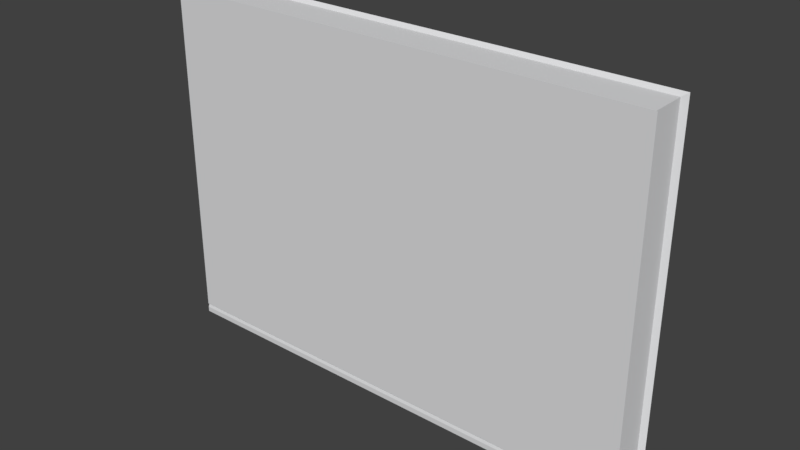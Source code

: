# Source: 1025.blend  (saved by Blender 2.93.20; exported with 4.5.12 LTS)
import bpy
from mathutils import Matrix  # noqa: F401  (used for matrix-valued properties, if any)

bpy.ops.wm.read_factory_settings(use_empty=True)
scene = bpy.context.scene
scene.name = 'Scene'

# ---- collections
col_collection_1 = bpy.data.collections.new('Collection 1'); scene.collection.children.link(col_collection_1)

# ---- materials (node trees are filled in below, after node groups)
mat_book = bpy.data.materials.new('book')
mat_book.alpha_threshold = 0.0
mat_book.use_transparent_shadow = False
mat_book.diffuse_color = (0.7294, 0.7333, 0.7451, 1.0)
mat_book.specular_color = (0.0, 0.0, 0.0)
mat_book.roughness = 0.5

# ---- material node trees

# ---- world
world_world = bpy.data.worlds.new('World'); scene.world = world_world
world_world.color = (0.05088, 0.05088, 0.05088)
world_world.use_sun_shadow = False
world_world.sun_shadow_jitter_overblur = 0.0
world_world.cycles.sampling_method = 'MANUAL'

# ---- meshes
me_scp1025_ms3d_m = bpy.data.meshes.new('scp1025.ms3d.m')
me_scp1025_ms3d_m.from_pydata([(0.9064, 0.1769, -0.668), (-0.9064, 0.1769, -0.668), (-0.9064, 0.1769, -0.6489), (0.9064, 0.1769, -0.6489), (-0.9064, 0.1594, -0.6715), (0.9064, 0.1594, -0.6715), (0.9064, 0.08943, -0.6743), (-0.9064, 0.08943, -0.6743), (0.8871, 0.1638, -0.6204), (0.8871, 0.1638, 0.6104), (0.8871, 0.08943, 0.6104), (0.8871, 0.08943, -0.6204), (0.8871, 0.1638, 0.6104), (-0.8871, 0.1638, 0.6104), (-0.8871, 0.08943, 0.6104), (0.8871, 0.08943, 0.6104), (-0.9064, 0.1594, -0.6489), (-0.9064, 0.1594, -0.6715), (-0.9064, 0.08943, -0.6743), (-0.9064, 0.08943, -0.6489), (-0.9064, 0.1769, -0.6338), (0.9064, 0.1769, -0.6338), (0.9064, 0.1729, -0.6371), (-0.9064, 0.1729, -0.6371), (-0.8871, 0.1638, -0.639), (-0.9064, 0.1594, -0.6411), (-0.9064, 0.08943, -0.6411), (-0.8871, 0.08943, -0.639), (0.9064, 0.1594, -0.6489), (0.9064, 0.1594, -0.6411), (0.9064, 0.08943, -0.6411), (0.9064, 0.08943, -0.6489), (-0.9064, 0.1769, -0.668), (0.9064, 0.1769, -0.668), (0.9064, 0.1594, -0.6715), (-0.9064, 0.1594, -0.6715), (0.9064, 0.1769, -0.6338), (0.9064, 0.1769, 0.6238), (0.8871, 0.1638, 0.6104), (0.8871, 0.1638, -0.6204), (0.9064, 0.1769, 0.6238), (-0.9064, 0.1769, 0.6238), (-0.8871, 0.1638, 0.6104), (0.8871, 0.1638, 0.6104), (-0.9064, 0.1769, -0.6489), (-0.9064, 0.1769, -0.668), (-0.9064, 0.1769, -0.6338), (-0.9064, 0.1729, -0.6371), (-0.9064, 0.1594, -0.6411), (-0.8871, 0.1638, -0.639), (0.9064, 0.1769, -0.6489), (0.9064, 0.1729, -0.6371), (0.9064, 0.1594, -0.6411), (0.8871, 0.1638, -0.6204), (0.8871, 0.08943, -0.6204), (0.9064, 0.08943, -0.6411), (-0.9064, 0.1769, 0.6238), (0.9064, 0.1769, 0.6238), (0.9064, 0.1769, -0.6338), (-0.9064, 0.1769, -0.6338), (-0.8871, 0.1638, 0.6104), (-0.8871, 0.1638, -0.639), (-0.8871, 0.08943, -0.639), (-0.8871, 0.08943, 0.6104), (0.9064, 0.1729, -0.6371), (0.9064, 0.1769, -0.6338), (0.8871, 0.1638, -0.6204), (0.9064, 0.1594, -0.6411), (-0.9064, 0.1769, 0.6238), (-0.9064, 0.1769, -0.6338), (-0.8871, 0.1638, -0.639), (-0.8871, 0.1638, 0.6104), (-0.9064, 0.1729, -0.6371), (0.9064, 0.1729, -0.6371), (0.9064, 0.1769, -0.6489), (-0.9064, 0.1769, -0.6489), (-0.9064, 0.1594, -0.6411), (-0.9064, 0.08943, -0.6411), (0.9064, 0.1594, -0.6715), (0.9064, 0.08943, -0.6743), (-0.9064, 0.1729, -0.6371), (0.9064, 0.1769, -0.668), (-0.9064, 0.001914, -0.6489), (-0.9064, 0.001914, -0.668), (0.9064, 0.001914, -0.668), (0.9064, 0.001914, -0.6489), (-0.9064, 0.01943, -0.6715), (-0.9064, 0.08943, -0.6743), (0.9064, 0.08943, -0.6743), (0.9064, 0.01943, -0.6715), (0.8871, 0.0151, -0.6204), (0.8871, 0.0151, 0.6104), (0.8871, 0.0151, 0.6104), (-0.8871, 0.0151, 0.6104), (-0.9064, 0.01943, -0.6489), (-0.9064, 0.01943, -0.6715), (-0.9064, 0.001914, -0.6338), (-0.9064, 0.005981, -0.6371), (0.9064, 0.005981, -0.6371), (0.9064, 0.001914, -0.6338), (-0.8871, 0.0151, -0.639), (-0.9064, 0.01943, -0.6411), (0.9064, 0.01943, -0.6489), (0.9064, 0.01943, -0.6411), (-0.9064, 0.001914, -0.668), (-0.9064, 0.01943, -0.6715), (0.9064, 0.01943, -0.6715), (0.9064, 0.001914, -0.668), (0.9064, 0.001914, -0.6338), (0.8871, 0.0151, -0.6204), (0.8871, 0.0151, 0.6104), (0.9064, 0.001914, 0.6238), (0.9064, 0.001914, 0.6238), (0.8871, 0.0151, 0.6104), (-0.8871, 0.0151, 0.6104), (-0.9064, 0.001914, 0.6238), (-0.9064, 0.001914, -0.6489), (-0.9064, 0.001914, -0.668), (-0.9064, 0.001914, -0.6338), (-0.8871, 0.0151, -0.639), (-0.9064, 0.01943, -0.6411), (-0.9064, 0.005981, -0.6371), (0.9064, 0.001914, -0.6489), (0.9064, 0.005981, -0.6371), (0.9064, 0.01943, -0.6411), (0.8871, 0.0151, -0.6204), (-0.9064, 0.001914, 0.6238), (-0.9064, 0.001914, -0.6338), (0.9064, 0.001914, -0.6338), (0.9064, 0.001914, 0.6238), (-0.8871, 0.0151, 0.6104), (-0.8871, 0.0151, -0.639), (0.9064, 0.005981, -0.6371), (0.9064, 0.01943, -0.6411), (0.8871, 0.0151, -0.6204), (0.9064, 0.001914, -0.6338), (-0.9064, 0.001914, 0.6238), (-0.8871, 0.0151, 0.6104), (-0.8871, 0.0151, -0.639), (-0.9064, 0.001914, -0.6338), (-0.9064, 0.005981, -0.6371), (-0.9064, 0.001914, -0.6489), (0.9064, 0.001914, -0.6489), (0.9064, 0.005981, -0.6371), (-0.9064, 0.01943, -0.6411), (0.9064, 0.01943, -0.6715), (-0.9064, 0.005981, -0.6371), (0.9064, 0.001914, -0.668)], [], [(1, 2, 0), (2, 3, 0), (5, 6, 4), (6, 7, 4), (9, 10, 8), (10, 11, 8), (13, 14, 12), (14, 15, 12), (17, 18, 16), (18, 19, 16), (21, 22, 20), (22, 23, 20), (25, 26, 24), (26, 27, 24), (29, 30, 28), (30, 31, 28), (33, 34, 32), (34, 35, 32), (37, 38, 36), (38, 39, 36), (41, 42, 40), (42, 43, 40), (45, 17, 44), (17, 16, 44), (47, 48, 46), (48, 49, 46), (51, 29, 50), (29, 28, 50), (53, 54, 52), (54, 55, 52), (57, 58, 56), (58, 59, 56), (61, 62, 60), (62, 63, 60), (65, 66, 64), (66, 67, 64), (69, 70, 68), (70, 71, 68), (73, 74, 72), (74, 75, 72), (16, 19, 76), (19, 77, 76), (28, 31, 78), (31, 79, 78), (44, 16, 80), (16, 76, 80), (50, 28, 81), (28, 78, 81), (83, 84, 82), (84, 85, 82), (87, 88, 86), (88, 89, 86), (11, 10, 90), (10, 91, 90), (15, 14, 92), (14, 93, 92), (19, 18, 94), (18, 95, 94), (97, 98, 96), (98, 99, 96), (27, 26, 100), (26, 101, 100), (31, 30, 102), (30, 103, 102), (105, 106, 104), (106, 107, 104), (109, 110, 108), (110, 111, 108), (113, 114, 112), (114, 115, 112), (94, 95, 116), (95, 117, 116), (119, 120, 118), (120, 121, 118), (102, 103, 122), (103, 123, 122), (55, 54, 124), (54, 125, 124), (127, 128, 126), (128, 129, 126), (63, 62, 130), (62, 131, 130), (133, 134, 132), (134, 135, 132), (137, 138, 136), (138, 139, 136), (141, 142, 140), (142, 143, 140), (77, 19, 144), (19, 94, 144), (79, 31, 145), (31, 102, 145), (144, 94, 146), (94, 116, 146), (145, 102, 147), (102, 122, 147)])
me_scp1025_ms3d_m.polygons.foreach_set('use_smooth', [True] * 96)
_k = set([(0, 1), (0, 3), (1, 2), (2, 3), (4, 5), (4, 7), (5, 6), (6, 7), (8, 9), (8, 11), (9, 10), (10, 91), (11, 90), (12, 13), (12, 15), (13, 14), (14, 93), (15, 92), (17, 18), (17, 45), (18, 95), (20, 21), (20, 23), (21, 22), (22, 23), (24, 25), (24, 27), (25, 26), (26, 101), (27, 100), (29, 30), (29, 51), (30, 103), (32, 33), (32, 35), (33, 34), (34, 35), (36, 37), (36, 39), (37, 38), (38, 39), (40, 41), (40, 43), (41, 42), (42, 43), (44, 45), (44, 80), (46, 47), (46, 49), (47, 48), (48, 49), (50, 51), (50, 81), (52, 53), (52, 55), (53, 54), (54, 125), (55, 124), (56, 57), (56, 59), (57, 58), (58, 59), (60, 61), (60, 63), (61, 62), (62, 131), (63, 130), (64, 65), (64, 67), (65, 66), (66, 67), (68, 69), (68, 71), (69, 70), (70, 71), (72, 73), (72, 75), (73, 74), (74, 75), (76, 77), (76, 80), (77, 144), (78, 79), (78, 81), (79, 145), (82, 83), (82, 85), (83, 84), (84, 85), (86, 87), (86, 89), (87, 88), (88, 89), (90, 91), (92, 93), (95, 117), (96, 97), (96, 99), (97, 98), (98, 99), (100, 101), (103, 123), (104, 105), (104, 107), (105, 106), (106, 107), (108, 109), (108, 111), (109, 110), (110, 111), (112, 113), (112, 115), (113, 114), (114, 115), (116, 117), (116, 146), (118, 119), (118, 121), (119, 120), (120, 121), (122, 123), (122, 147), (124, 125), (126, 127), (126, 129), (127, 128), (128, 129), (130, 131), (132, 133), (132, 135), (133, 134), (134, 135), (136, 137), (136, 139), (137, 138), (138, 139), (140, 141), (140, 143), (141, 142), (142, 143), (144, 146), (145, 147)])
me_scp1025_ms3d_m.attributes.new('sharp_edge', 'BOOLEAN', 'EDGE').data.foreach_set('value', [ (min(e.vertices), max(e.vertices)) in _k for e in me_scp1025_ms3d_m.edges])
_uv = me_scp1025_ms3d_m.uv_layers.new(name='ms3d_uv_layer')
_uv.uv.foreach_set('vector', [0.9425, 0.5689, 0.9365, 0.5689, 0.9442, 1.8e-05, 0.9365, 0.5689, 0.9382, 0.0, 0.9442, 1.8e-05, 0.9128, 6.7e-05, 0.9347, 0.0, 0.9145, 0.5689, 0.9347, 0.0, 0.9365, 0.5689, 0.9145, 0.5689, 0.8424, 0.3922, 0.8657, 0.3923, 0.8412, 0.7785, 0.8657, 0.3923, 0.8645, 0.7786, 0.8412, 0.7785, 0.7928, 0.000143, 0.8161, 7.2e-05, 0.7945, 0.5569, 0.8161, 7.2e-05, 0.8178, 0.5568, 0.7945, 0.5569, 0.4072, 0.5756, 0.4081, 0.5975, 0.4001, 0.5756, 0.4081, 0.5975, 0.4002, 0.5976, 0.4001, 0.5756, 0.9966, 5.007e-06, 0.9983, 0.0, 0.9984, 0.5689, 0.9983, 0.0, 1.0, 0.5689, 0.9984, 0.5689, 0.429, 0.6154, 0.429, 0.5934, 0.4351, 0.6167, 0.429, 0.5934, 0.4351, 0.5934, 0.4351, 0.6167, 0.4094, 0.6195, 0.4095, 0.5975, 0.4119, 0.6195, 0.4095, 0.5975, 0.4119, 0.5975, 0.4119, 0.6195, 0.9672, 1.699e-05, 0.9728, 0.0, 0.969, 0.5689, 0.9728, 0.0, 0.9746, 0.5689, 0.969, 0.5689, 0.8013, 0.5569, 0.8087, 0.5611, 0.8026, 0.9516, 0.8087, 0.5611, 0.8099, 0.9473, 0.8026, 0.9516, 0.9596, 0.0, 0.9655, 0.00604, 0.9613, 0.5689, 0.9655, 0.00604, 0.9672, 0.5628, 0.9613, 0.5689, 0.4061, 0.5701, 0.4072, 0.5756, 0.4001, 0.5701, 0.4072, 0.5756, 0.4001, 0.5756, 0.4001, 0.5701, 0.4505, 0.5767, 0.447, 0.574, 0.4518, 0.5776, 0.447, 0.574, 0.4518, 0.5701, 0.4518, 0.5776, 0.4081, 0.6237, 0.4094, 0.6195, 0.4118, 0.625, 0.4094, 0.6195, 0.4119, 0.6195, 0.4118, 0.625, 0.42, 0.6167, 0.42, 0.5934, 0.4289, 0.6153, 0.42, 0.5934, 0.4288, 0.5934, 0.4289, 0.6153, 0.001745, 0.0, 0.3964, 0.001211, 0.0, 0.5689, 0.3964, 0.001211, 0.3947, 0.5701, 0.0, 0.5689, 0.8412, 0.000143, 0.8645, 7.2e-05, 0.8424, 0.3922, 0.8645, 7.2e-05, 0.8657, 0.3922, 0.8424, 0.3922, 0.4351, 0.578, 0.4379, 0.5701, 0.4367, 0.5785, 0.4379, 0.5701, 0.4411, 0.5785, 0.4367, 0.5785, 0.8326, 0.5585, 0.84, 0.5569, 0.8338, 0.9532, 0.84, 0.5569, 0.8412, 0.949, 0.8338, 0.9532, 0.9932, 0.5689, 0.9893, 0.5689, 0.9915, 0.0, 0.9893, 0.5689, 0.9876, 1.198e-05, 0.9915, 0.0, 0.4001, 0.5756, 0.4002, 0.5976, 0.3977, 0.5756, 0.4002, 0.5976, 0.3977, 0.5976, 0.3977, 0.5756, 0.4119, 0.6195, 0.4119, 0.5975, 0.4189, 0.6195, 0.4119, 0.5975, 0.4199, 0.5976, 0.4189, 0.6195, 0.4001, 0.5701, 0.4001, 0.5756, 0.3964, 0.5714, 0.4001, 0.5756, 0.3977, 0.5756, 0.3964, 0.5714, 0.4118, 0.625, 0.4119, 0.6195, 0.4178, 0.625, 0.4119, 0.6195, 0.4189, 0.6195, 0.4178, 0.625, 0.952, 1.8e-05, 0.9502, 0.5689, 0.946, 0.0, 0.9502, 0.5689, 0.9442, 0.5689, 0.946, 0.0, 0.8908, 0.5689, 0.889, 6.7e-05, 0.9128, 0.5689, 0.889, 6.7e-05, 0.911, 0.0, 0.9128, 0.5689, 0.8645, 0.7786, 0.8657, 0.3923, 0.8878, 0.7786, 0.8657, 0.3923, 0.889, 0.3924, 0.8878, 0.7786, 0.8178, 0.5568, 0.8161, 7.2e-05, 0.8412, 0.5567, 0.8161, 7.2e-05, 0.8395, 0.0, 0.8412, 0.5567, 0.4002, 0.5976, 0.4081, 0.5975, 0.4002, 0.6195, 0.4081, 0.5975, 0.4073, 0.6195, 0.4002, 0.6195, 0.995, 0.5689, 0.9932, 5.007e-06, 0.9966, 0.5689, 0.9932, 5.007e-06, 0.9949, 0.0, 0.9966, 0.5689, 0.4351, 0.5934, 0.429, 0.5934, 0.435, 0.5701, 0.429, 0.5934, 0.4289, 0.5715, 0.435, 0.5701, 0.4119, 0.5975, 0.4095, 0.5975, 0.412, 0.5756, 0.4095, 0.5975, 0.4095, 0.5756, 0.412, 0.5756, 0.9763, 0.5689, 0.9746, 1.699e-05, 0.9819, 0.5689, 0.9746, 1.699e-05, 0.9802, 0.0, 0.9819, 0.5689, 0.8253, 0.9474, 0.8241, 0.5611, 0.8326, 0.9516, 0.8241, 0.5611, 0.8314, 0.5569, 0.8326, 0.9516, 0.9537, 0.5628, 0.952, 0.006076, 0.9596, 0.5689, 0.952, 0.006076, 0.9578, 0.0, 0.9596, 0.5689, 0.4002, 0.6195, 0.4073, 0.6195, 0.4003, 0.625, 0.4073, 0.6195, 0.4063, 0.625, 0.4003, 0.625, 0.4566, 0.5776, 0.4518, 0.5736, 0.4566, 0.5701, 0.4518, 0.5736, 0.4553, 0.571, 0.4566, 0.5701, 0.412, 0.5756, 0.4095, 0.5756, 0.412, 0.5701, 0.4095, 0.5756, 0.4083, 0.5713, 0.412, 0.5701, 0.4288, 0.5934, 0.42, 0.5934, 0.4288, 0.5714, 0.42, 0.5934, 0.4199, 0.5701, 0.4288, 0.5714, 0.7928, 0.001211, 0.7911, 0.5701, 0.3982, 0.0, 0.7911, 0.5701, 0.3964, 0.5689, 0.3982, 0.0, 0.8657, 0.3922, 0.8645, 7.2e-05, 0.889, 0.3921, 0.8645, 7.2e-05, 0.8878, 0.0, 0.889, 0.3921, 0.447, 0.5701, 0.4439, 0.5785, 0.4426, 0.5701, 0.4439, 0.5785, 0.4411, 0.5705, 0.4426, 0.5701, 0.7928, 0.949, 0.794, 0.5569, 0.8001, 0.9532, 0.794, 0.5569, 0.8013, 0.5585, 0.8001, 0.9532, 0.9858, 0.0, 0.9876, 0.5689, 0.9819, 1.198e-05, 0.9876, 0.5689, 0.9837, 0.5689, 0.9819, 1.198e-05, 0.3977, 0.5976, 0.4002, 0.5976, 0.3978, 0.6195, 0.4002, 0.5976, 0.4002, 0.6195, 0.3978, 0.6195, 0.4199, 0.5976, 0.4119, 0.5975, 0.4191, 0.5756, 0.4119, 0.5975, 0.412, 0.5756, 0.4191, 0.5756, 0.3978, 0.6195, 0.4002, 0.6195, 0.3966, 0.6238, 0.4002, 0.6195, 0.4003, 0.625, 0.3966, 0.6238, 0.4191, 0.5756, 0.412, 0.5756, 0.418, 0.5701, 0.412, 0.5756, 0.412, 0.5701, 0.418, 0.5701])
me_scp1025_ms3d_m.materials.append(mat_book)
me_scp1025_ms3d_m.use_remesh_preserve_volume = False
me_scp1025_ms3d_m.use_remesh_preserve_attributes = False
me_scp1025_ms3d_m.use_mirror_vertex_groups = False
me_scp1025_ms3d_m.update()
arm_scp1025_ms3d_a = bpy.data.armatures.new('scp1025.ms3d.a')  # bones are not reproduced

# ---- objects
ob_scp1025_ms3d_eo = bpy.data.objects.new('scp1025.ms3d.eo', None)
ob_scp1025_ms3d_ao = bpy.data.objects.new('scp1025.ms3d.ao', arm_scp1025_ms3d_a)
ob_scp1025_ms3d_mo = bpy.data.objects.new('scp1025.ms3d.mo', me_scp1025_ms3d_m)

# ---- transforms, parenting, visibility, modifiers, constraints
ob_scp1025_ms3d_eo.location = (0.0, 0.0, 0.0)
ob_scp1025_ms3d_eo.empty_image_offset = (0.0, 0.0)
ob_scp1025_ms3d_eo.lineart.crease_threshold = 0.0
ob_scp1025_ms3d_ao.parent = ob_scp1025_ms3d_eo
ob_scp1025_ms3d_ao.location = (0.0, 0.0, 0.0)
ob_scp1025_ms3d_ao.show_in_front = True
ob_scp1025_ms3d_ao.lineart.crease_threshold = 0.0
ob_scp1025_ms3d_mo.parent = ob_scp1025_ms3d_eo
ob_scp1025_ms3d_mo.location = (0.0, 0.0, 0.0)
ob_scp1025_ms3d_mo.lineart.crease_threshold = 0.0
_m = ob_scp1025_ms3d_mo.modifiers.new('ms3d_smoothing_groups', 'EDGE_SPLIT')
_m.use_edge_angle = False
_m = ob_scp1025_ms3d_mo.modifiers.new('scp1025.ms3d.a', 'ARMATURE')
_m.object = ob_scp1025_ms3d_ao

# ---- collection membership
col_collection_1.objects.link(ob_scp1025_ms3d_eo)
col_collection_1.objects.link(ob_scp1025_ms3d_ao)
col_collection_1.objects.link(ob_scp1025_ms3d_mo)

# ---- scene / render settings (as saved in the file)
scene.frame_start = 1; scene.frame_end = 30; scene.frame_set(0)
scene.render.engine = 'BLENDER_EEVEE_NEXT'
scene.render.resolution_percentage = 50
scene.render.fps = 1
scene.render.dither_intensity = 0.0
scene.cycles.use_denoising = False
scene.cycles.samples = 128
scene.cycles.sampling_pattern = 'TABULATED_SOBOL'
scene.cycles.use_adaptive_sampling = False
scene.cycles.use_light_tree = False
scene.cycles.blur_glossy = 0.0
scene.cycles.sample_clamp_indirect = 0.0
scene.view_settings.view_transform = 'Standard'
bpy.context.view_layer.update()

# ---- added for rendering (the .blend has no active camera and no usable light): camera, sun
cam_auto = bpy.data.cameras.new('AutoCamera')
cam_auto.lens = 50.0
cam_auto.sensor_width = 36.0
cam_auto.clip_end = 1000.0
ob_auto_camera = bpy.data.objects.new('AutoCamera', cam_auto)
scene.collection.objects.link(ob_auto_camera)
ob_auto_camera.location = (2.06923, -2.39365, 1.63014)
ob_auto_camera.rotation_euler = (1.09748, -7.21219e-08, 0.694738)
scene.camera = ob_auto_camera
light_auto_sun = bpy.data.lights.new('AutoSun', 'SUN')
light_auto_sun.energy = 3.0
light_auto_sun.angle = 0.0523599
ob_auto_sun = bpy.data.objects.new('AutoSun', light_auto_sun)
scene.collection.objects.link(ob_auto_sun)
ob_auto_sun.rotation_euler = (0.872665, 0.174533, 0.523599)
bpy.context.view_layer.update()
